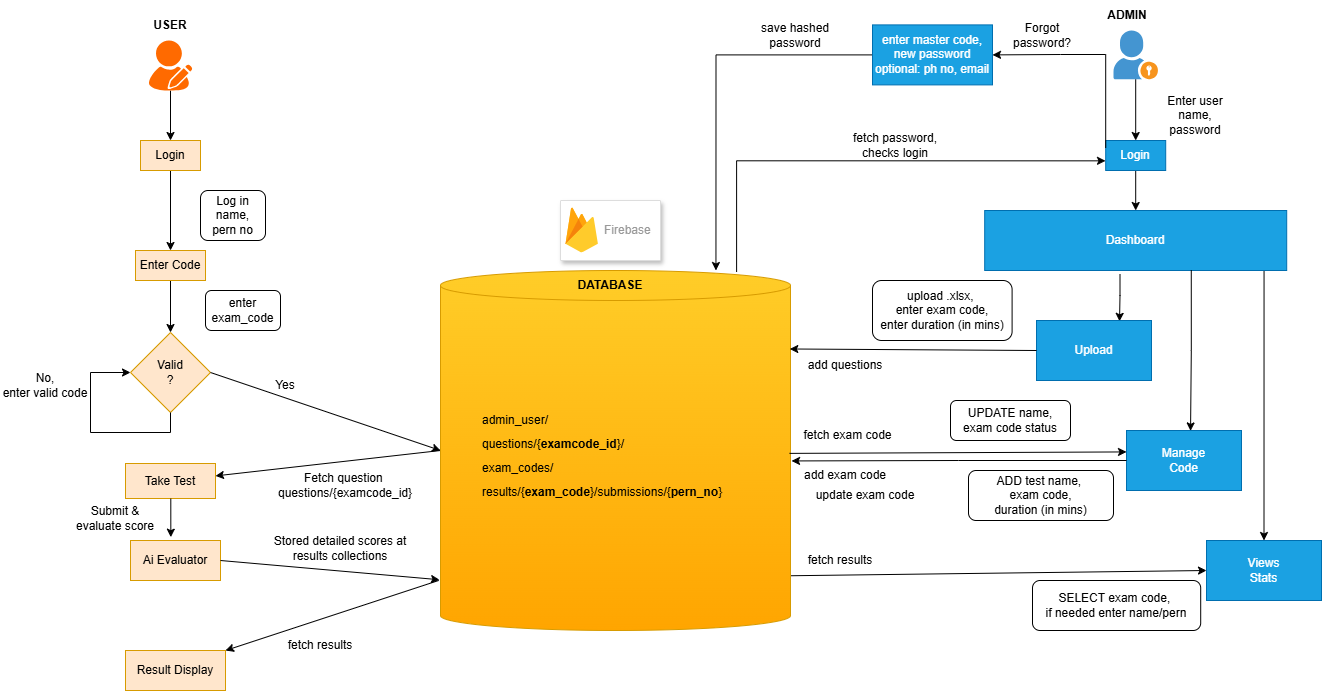

The diagram above was exported from draw.io. Its source (the exported page's mxGraphModel, read from the mxfile embedded in the PNG):
<mxGraphModel dx="1418" dy="786" grid="1" gridSize="10" guides="1" tooltips="1" connect="1" arrows="1" fold="1" page="1" pageScale="1" pageWidth="850" pageHeight="1100" math="0" shadow="0">
  <root>
    <mxCell id="0" />
    <mxCell id="1" parent="0" />
    <mxCell id="2" edge="1" parent="1" source="3" style="edgeStyle=orthogonalEdgeStyle;rounded=0;orthogonalLoop=1;jettySize=auto;html=1;" target="5" value="">
      <mxGeometry relative="1" as="geometry" />
    </mxCell>
    <mxCell id="3" parent="1" style="rounded=0;whiteSpace=wrap;html=1;fillColor=#ffe6cc;strokeColor=#d79b00;" value="Login" vertex="1">
      <mxGeometry height="30" width="60" x="170" y="210" as="geometry" />
    </mxCell>
    <mxCell id="4" edge="1" parent="1" source="5" style="edgeStyle=orthogonalEdgeStyle;rounded=0;orthogonalLoop=1;jettySize=auto;html=1;" target="6" value="">
      <mxGeometry relative="1" as="geometry" />
    </mxCell>
    <mxCell id="5" parent="1" style="rounded=0;whiteSpace=wrap;html=1;fillColor=#ffe6cc;strokeColor=#d79b00;" value="Enter Code" vertex="1">
      <mxGeometry height="30" width="70" x="165" y="320" as="geometry" />
    </mxCell>
    <mxCell id="6" parent="1" style="rhombus;whiteSpace=wrap;html=1;fillColor=#ffe6cc;strokeColor=#d79b00;" value="Valid&lt;div&gt;?&lt;/div&gt;" vertex="1">
      <mxGeometry height="80" width="80" x="160" y="402" as="geometry" />
    </mxCell>
    <mxCell id="7" parent="1" style="rounded=0;whiteSpace=wrap;html=1;fillColor=#ffe6cc;strokeColor=#d79b00;" value="Take Test" vertex="1">
      <mxGeometry height="35" width="90" x="155" y="533" as="geometry" />
    </mxCell>
    <mxCell id="8" parent="1" style="rounded=0;whiteSpace=wrap;html=1;fillColor=#ffe6cc;strokeColor=#d79b00;" value="Result Display" vertex="1">
      <mxGeometry height="40" width="100" x="155" y="720" as="geometry" />
    </mxCell>
    <mxCell id="9" edge="1" parent="1" source="13" style="rounded=0;orthogonalLoop=1;jettySize=auto;html=1;exitX=0;exitY=0.5;exitDx=0;exitDy=0;exitPerimeter=0;" target="7">
      <mxGeometry relative="1" as="geometry" />
    </mxCell>
    <mxCell id="10" edge="1" parent="1" source="13" style="rounded=0;orthogonalLoop=1;jettySize=auto;html=1;exitX=0.992;exitY=0.848;exitDx=0;exitDy=0;exitPerimeter=0;entryX=0;entryY=0.5;entryDx=0;entryDy=0;" target="26">
      <mxGeometry relative="1" as="geometry" />
    </mxCell>
    <mxCell id="11" edge="1" parent="1" source="13" style="rounded=0;orthogonalLoop=1;jettySize=auto;html=1;exitX=-0.005;exitY=0.861;exitDx=0;exitDy=0;exitPerimeter=0;entryX=1;entryY=0;entryDx=0;entryDy=0;" target="8">
      <mxGeometry relative="1" as="geometry" />
    </mxCell>
    <mxCell id="12" edge="1" parent="1" source="13" style="edgeStyle=orthogonalEdgeStyle;rounded=0;orthogonalLoop=1;jettySize=auto;html=1;exitX=0.846;exitY=0.004;exitDx=0;exitDy=0;exitPerimeter=0;entryX=-0.003;entryY=0.678;entryDx=0;entryDy=0;entryPerimeter=0;" target="20">
      <mxGeometry relative="1" as="geometry">
        <Array as="points">
          <mxPoint x="766" y="230" />
        </Array>
        <mxPoint x="769.25" y="334.64000000000004" as="sourcePoint" />
        <mxPoint x="1135.2" y="215.29" as="targetPoint" />
      </mxGeometry>
    </mxCell>
    <mxCell id="13" parent="1" style="shape=cylinder3;whiteSpace=wrap;html=1;boundedLbl=1;backgroundOutline=1;size=15;align=left;fillColor=#ffcd28;strokeColor=#d79b00;gradientColor=#ffa500;" value="&lt;blockquote style=&quot;margin: 0px 0px 0px 40px; border: none; padding: 0px; line-height: 200%;&quot;&gt;admin_user/&lt;div&gt;questions/{&lt;b&gt;examcode_id&lt;/b&gt;}/&lt;/div&gt;&lt;div&gt;exam_codes/&lt;/div&gt;&lt;div&gt;results/{&lt;b&gt;exam_code&lt;/b&gt;}/submissions/{&lt;b&gt;pern_no&lt;/b&gt;}&lt;/div&gt;&lt;/blockquote&gt;&lt;div&gt;&lt;br&gt;&lt;/div&gt;" vertex="1">
      <mxGeometry height="360" width="350" x="470" y="340" as="geometry" />
    </mxCell>
    <mxCell id="14" parent="1" style="rounded=0;whiteSpace=wrap;html=1;fillColor=#ffe6cc;strokeColor=#d79b00;" value="Ai Evaluator" vertex="1">
      <mxGeometry height="40" width="90" x="160" y="610" as="geometry" />
    </mxCell>
    <mxCell id="15" edge="1" parent="1" source="16" style="edgeStyle=orthogonalEdgeStyle;rounded=0;orthogonalLoop=1;jettySize=auto;html=1;" target="3" value="">
      <mxGeometry relative="1" as="geometry" />
    </mxCell>
    <mxCell id="16" parent="1" style="points=[];aspect=fixed;html=1;align=center;shadow=0;dashed=0;fillColor=#FF6A00;strokeColor=none;shape=mxgraph.alibaba_cloud.user_feedback_02;" value="" vertex="1">
      <mxGeometry height="50.099999999999994" width="43.199999999999996" x="178.4" y="110" as="geometry" />
    </mxCell>
    <mxCell id="17" edge="1" parent="1" source="18" style="edgeStyle=orthogonalEdgeStyle;rounded=0;orthogonalLoop=1;jettySize=auto;html=1;" target="20" value="">
      <mxGeometry relative="1" as="geometry" />
    </mxCell>
    <mxCell id="18" parent="1" style="shadow=0;dashed=0;html=1;strokeColor=none;fillColor=#4495D1;labelPosition=center;verticalLabelPosition=bottom;verticalAlign=top;align=center;outlineConnect=0;shape=mxgraph.veeam.portal_admin;" value="" vertex="1">
      <mxGeometry height="48.8" width="44.4" x="1143" y="100.00000000000001" as="geometry" />
    </mxCell>
    <mxCell id="19" edge="1" parent="1" source="20" style="edgeStyle=orthogonalEdgeStyle;rounded=0;orthogonalLoop=1;jettySize=auto;html=1;" target="23" value="">
      <mxGeometry relative="1" as="geometry" />
    </mxCell>
    <mxCell id="20" parent="1" style="rounded=0;whiteSpace=wrap;html=1;fillColor=#1ba1e2;fontColor=#ffffff;strokeColor=#006EAF;" value="Login" vertex="1">
      <mxGeometry height="30" width="60" x="1135.2" y="210" as="geometry" />
    </mxCell>
    <mxCell id="21" edge="1" parent="1" source="23" style="edgeStyle=orthogonalEdgeStyle;rounded=0;orthogonalLoop=1;jettySize=auto;html=1;exitX=0.448;exitY=1.066;exitDx=0;exitDy=0;entryX=0.722;entryY=0.014;entryDx=0;entryDy=0;entryPerimeter=0;exitPerimeter=0;" target="24">
      <mxGeometry relative="1" as="geometry" />
    </mxCell>
    <mxCell id="22" edge="1" parent="1" source="23" style="edgeStyle=orthogonalEdgeStyle;rounded=0;orthogonalLoop=1;jettySize=auto;html=1;exitX=0.925;exitY=1;exitDx=0;exitDy=0;entryX=0.5;entryY=0;entryDx=0;entryDy=0;exitPerimeter=0;" target="26">
      <mxGeometry relative="1" as="geometry" />
    </mxCell>
    <mxCell id="23" parent="1" style="rounded=0;whiteSpace=wrap;html=1;fillColor=#1ba1e2;fontColor=#ffffff;strokeColor=#006EAF;" value="Dashboard" vertex="1">
      <mxGeometry height="60" width="302" x="1014.2" y="280" as="geometry" />
    </mxCell>
    <mxCell id="24" parent="1" style="rounded=0;whiteSpace=wrap;html=1;fillColor=#1ba1e2;fontColor=#ffffff;strokeColor=#006EAF;" value="Upload" vertex="1">
      <mxGeometry height="60" width="115" x="1066" y="390" as="geometry" />
    </mxCell>
    <mxCell id="25" parent="1" style="rounded=0;whiteSpace=wrap;html=1;fillColor=#1ba1e2;fontColor=#ffffff;strokeColor=#006EAF;" value="Manage&lt;div&gt;Code&lt;/div&gt;" vertex="1">
      <mxGeometry height="60" width="115" x="1156" y="500" as="geometry" />
    </mxCell>
    <mxCell id="26" parent="1" style="rounded=0;whiteSpace=wrap;html=1;fillColor=#1ba1e2;fontColor=#ffffff;strokeColor=#006EAF;" value="Views&lt;br&gt;Stats" vertex="1">
      <mxGeometry height="60" width="115" x="1236" y="610" as="geometry" />
    </mxCell>
    <mxCell id="27" parent="1" style="rounded=1;whiteSpace=wrap;html=1;" value="upload .xlsx,&amp;nbsp;&lt;div&gt;enter exam code,&lt;/div&gt;&lt;div&gt;enter duration (in mins)&lt;/div&gt;" vertex="1">
      <mxGeometry height="60" width="139.6" x="902.0000000000001" y="350" as="geometry" />
    </mxCell>
    <mxCell id="28" parent="1" style="rounded=1;whiteSpace=wrap;html=1;" value="ADD test name,&amp;nbsp;&lt;div&gt;exam code,&lt;/div&gt;&lt;div&gt;duration (in mins)&lt;/div&gt;" vertex="1">
      <mxGeometry height="50" width="145" x="998" y="540" as="geometry" />
    </mxCell>
    <mxCell id="29" parent="1" style="rounded=1;whiteSpace=wrap;html=1;" value="UPDATE name,&lt;div&gt;exam code status&lt;/div&gt;" vertex="1">
      <mxGeometry height="40" width="120" x="980" y="470" as="geometry" />
    </mxCell>
    <mxCell id="30" parent="1" style="rounded=1;whiteSpace=wrap;html=1;" value="SELECT exam code,&amp;nbsp;&lt;div&gt;if needed enter name/pern&lt;/div&gt;" vertex="1">
      <mxGeometry height="50" width="168.2" x="1062" y="650" as="geometry" />
    </mxCell>
    <mxCell id="31" edge="1" parent="1" source="6" style="rounded=0;orthogonalLoop=1;jettySize=auto;html=1;exitX=1;exitY=0.5;exitDx=0;exitDy=0;entryX=0;entryY=0.5;entryDx=0;entryDy=0;entryPerimeter=0;" target="13">
      <mxGeometry relative="1" as="geometry" />
    </mxCell>
    <mxCell id="32" edge="1" parent="1" source="7" style="edgeStyle=orthogonalEdgeStyle;rounded=0;orthogonalLoop=1;jettySize=auto;html=1;exitX=0.5;exitY=1;exitDx=0;exitDy=0;entryX=0.448;entryY=-0.083;entryDx=0;entryDy=0;entryPerimeter=0;" target="14">
      <mxGeometry relative="1" as="geometry">
        <Array as="points">
          <mxPoint x="200" y="607" />
          <mxPoint x="200" y="607" />
        </Array>
      </mxGeometry>
    </mxCell>
    <mxCell id="33" parent="1" style="fillColor=#ffffff;strokeColor=#dddddd;shadow=1;strokeWidth=1;rounded=1;absoluteArcSize=1;arcSize=2;" value="" vertex="1">
      <mxGeometry height="60" width="100" x="590" y="270" as="geometry" />
    </mxCell>
    <mxCell id="34" parent="33" style="sketch=0;dashed=0;connectable=0;html=1;fillColor=#5184F3;strokeColor=none;shape=mxgraph.gcp2.firebase;part=1;labelPosition=right;verticalLabelPosition=middle;align=left;verticalAlign=middle;spacingLeft=5;fontColor=#999999;fontSize=12;" value="Firebase" vertex="1">
      <mxGeometry height="45" relative="1" width="32.4" as="geometry">
        <mxPoint x="5" y="7" as="offset" />
      </mxGeometry>
    </mxCell>
    <mxCell id="35" edge="1" parent="1" source="23" style="edgeStyle=orthogonalEdgeStyle;rounded=0;orthogonalLoop=1;jettySize=auto;html=1;exitX=0.684;exitY=0.993;exitDx=0;exitDy=0;entryX=0.557;entryY=0.007;entryDx=0;entryDy=0;entryPerimeter=0;exitPerimeter=0;" target="25">
      <mxGeometry relative="1" as="geometry" />
    </mxCell>
    <mxCell id="36" edge="1" parent="1" source="24" style="rounded=0;orthogonalLoop=1;jettySize=auto;html=1;exitX=0;exitY=0.5;exitDx=0;exitDy=0;entryX=0.998;entryY=0.218;entryDx=0;entryDy=0;entryPerimeter=0;" target="13">
      <mxGeometry relative="1" as="geometry" />
    </mxCell>
    <mxCell id="37" edge="1" parent="1" source="25" style="edgeStyle=orthogonalEdgeStyle;rounded=0;orthogonalLoop=1;jettySize=auto;html=1;exitX=0;exitY=0.5;exitDx=0;exitDy=0;entryX=1.003;entryY=0.529;entryDx=0;entryDy=0;entryPerimeter=0;" target="13">
      <mxGeometry relative="1" as="geometry" />
    </mxCell>
    <mxCell id="38" edge="1" parent="1" source="13" style="rounded=0;orthogonalLoop=1;jettySize=auto;html=1;exitX=0.997;exitY=0.508;exitDx=0;exitDy=0;exitPerimeter=0;entryX=0;entryY=0.357;entryDx=0;entryDy=0;entryPerimeter=0;" target="25">
      <mxGeometry relative="1" as="geometry" />
    </mxCell>
    <mxCell id="39" edge="1" parent="1" source="14" style="rounded=0;orthogonalLoop=1;jettySize=auto;html=1;exitX=1;exitY=0.5;exitDx=0;exitDy=0;entryX=-0.003;entryY=0.859;entryDx=0;entryDy=0;entryPerimeter=0;" target="13">
      <mxGeometry relative="1" as="geometry" />
    </mxCell>
    <mxCell id="41" edge="1" parent="1" source="6" style="edgeStyle=orthogonalEdgeStyle;rounded=0;orthogonalLoop=1;jettySize=auto;html=1;exitX=0.5;exitY=1;exitDx=0;exitDy=0;entryX=0;entryY=0.5;entryDx=0;entryDy=0;" target="6">
      <mxGeometry relative="1" as="geometry">
        <Array as="points">
          <mxPoint x="200" y="502" />
          <mxPoint x="120" y="502" />
          <mxPoint x="120" y="442" />
        </Array>
        <mxPoint x="200" y="482" as="targetPoint" />
      </mxGeometry>
    </mxCell>
    <mxCell id="42" parent="1" style="text;html=1;whiteSpace=wrap;strokeColor=none;fillColor=none;align=center;verticalAlign=middle;rounded=0;" value="Yes" vertex="1">
      <mxGeometry height="30" width="70" x="280" y="440" as="geometry" />
    </mxCell>
    <mxCell id="43" parent="1" style="text;html=1;whiteSpace=wrap;strokeColor=none;fillColor=none;align=center;verticalAlign=middle;rounded=0;" value="No,&lt;br&gt;enter valid code" vertex="1">
      <mxGeometry height="30" width="90" x="30" y="440" as="geometry" />
    </mxCell>
    <mxCell id="44" parent="1" style="text;html=1;whiteSpace=wrap;strokeColor=none;fillColor=none;align=center;verticalAlign=middle;rounded=0;" value="Fetch question&amp;nbsp;&lt;div&gt;questions/{examcode_id}&lt;/div&gt;" vertex="1">
      <mxGeometry height="30" width="110" x="320" y="540" as="geometry" />
    </mxCell>
    <mxCell id="45" parent="1" style="text;html=1;whiteSpace=wrap;strokeColor=none;fillColor=none;align=center;verticalAlign=middle;rounded=0;" value="Submit &amp;amp;&lt;br&gt;evaluate score" vertex="1">
      <mxGeometry height="30" width="90" x="100" y="573" as="geometry" />
    </mxCell>
    <mxCell id="46" parent="1" style="text;html=1;whiteSpace=wrap;strokeColor=none;fillColor=none;align=center;verticalAlign=middle;rounded=0;" value="Stored detailed scores at&lt;div&gt;results collections&lt;/div&gt;" vertex="1">
      <mxGeometry height="30" width="180" x="280" y="603" as="geometry" />
    </mxCell>
    <mxCell id="47" parent="1" style="text;html=1;whiteSpace=wrap;strokeColor=none;fillColor=none;align=center;verticalAlign=middle;rounded=0;" value="fetch results" vertex="1">
      <mxGeometry height="30" width="80" x="310" y="700" as="geometry" />
    </mxCell>
    <mxCell id="48" edge="1" parent="1" source="50" style="edgeStyle=orthogonalEdgeStyle;rounded=0;orthogonalLoop=1;jettySize=auto;html=1;entryX=0.787;entryY=0.023;entryDx=0;entryDy=0;entryPerimeter=0;">
      <mxGeometry relative="1" as="geometry">
        <mxPoint x="1135.2" y="216.72" as="sourcePoint" />
        <mxPoint x="745.45" y="340" as="targetPoint" />
      </mxGeometry>
    </mxCell>
    <mxCell id="49" parent="1" style="text;html=1;whiteSpace=wrap;strokeColor=none;fillColor=none;align=center;verticalAlign=middle;rounded=0;" value="Enter user name, password" vertex="1">
      <mxGeometry height="30" width="60" x="1195.2" y="170" as="geometry" />
    </mxCell>
    <mxCell id="50" parent="1" style="rounded=0;whiteSpace=wrap;html=1;fillColor=#1ba1e2;fontColor=#ffffff;strokeColor=#006EAF;" value="enter master code,&lt;br&gt;&lt;div&gt;new password&lt;br&gt;optional: ph no, email&lt;/div&gt;" vertex="1">
      <mxGeometry height="60" width="120" x="902" y="94.4" as="geometry" />
    </mxCell>
    <mxCell id="51" edge="1" parent="1" source="20" style="edgeStyle=orthogonalEdgeStyle;rounded=0;orthogonalLoop=1;jettySize=auto;html=1;exitX=0;exitY=0.25;exitDx=0;exitDy=0;entryX=1;entryY=0.5;entryDx=0;entryDy=0;" target="50">
      <mxGeometry relative="1" as="geometry">
        <Array as="points">
          <mxPoint x="1135" y="124" />
          <mxPoint x="1090" y="124" />
        </Array>
      </mxGeometry>
    </mxCell>
    <mxCell id="52" parent="1" style="text;html=1;whiteSpace=wrap;strokeColor=none;fillColor=none;align=center;verticalAlign=middle;rounded=0;" value="save hashed password" vertex="1">
      <mxGeometry height="30" width="90" x="780" y="90" as="geometry" />
    </mxCell>
    <mxCell id="53" parent="1" style="text;html=1;whiteSpace=wrap;strokeColor=none;fillColor=none;align=center;verticalAlign=middle;rounded=0;" value="fetch password, checks login" vertex="1">
      <mxGeometry height="30" width="110" x="870" y="200" as="geometry" />
    </mxCell>
    <mxCell id="54" parent="1" style="text;html=1;whiteSpace=wrap;strokeColor=none;fillColor=none;align=center;verticalAlign=middle;rounded=0;" value="fetch results" vertex="1">
      <mxGeometry height="30" width="120" x="810" y="615" as="geometry" />
    </mxCell>
    <mxCell id="55" parent="1" style="text;html=1;whiteSpace=wrap;strokeColor=none;fillColor=none;align=center;verticalAlign=middle;rounded=0;" value="add exam code" vertex="1">
      <mxGeometry height="30" width="90" x="830" y="530" as="geometry" />
    </mxCell>
    <mxCell id="56" parent="1" style="text;html=1;whiteSpace=wrap;strokeColor=none;fillColor=none;align=center;verticalAlign=middle;rounded=0;" value="update exam code" vertex="1">
      <mxGeometry height="30" width="110" x="840" y="550" as="geometry" />
    </mxCell>
    <mxCell id="57" parent="1" style="text;html=1;whiteSpace=wrap;strokeColor=none;fillColor=none;align=center;verticalAlign=middle;rounded=0;" value="add questions" vertex="1">
      <mxGeometry height="30" width="80" x="835" y="420" as="geometry" />
    </mxCell>
    <mxCell id="z-uoMkbP_Fk0poZ6fL2p-57" parent="1" style="text;html=1;whiteSpace=wrap;strokeColor=none;fillColor=none;align=center;verticalAlign=middle;rounded=0;" value="&lt;b&gt;USER&lt;/b&gt;" vertex="1">
      <mxGeometry height="30" width="60" x="170" y="80" as="geometry" />
    </mxCell>
    <mxCell id="z-uoMkbP_Fk0poZ6fL2p-58" parent="1" style="text;html=1;whiteSpace=wrap;strokeColor=none;fillColor=none;align=center;verticalAlign=middle;rounded=0;" value="&lt;b&gt;ADMIN&lt;/b&gt;" vertex="1">
      <mxGeometry height="30" width="60" x="1127.4" y="70" as="geometry" />
    </mxCell>
    <mxCell id="z-uoMkbP_Fk0poZ6fL2p-59" parent="1" style="text;html=1;whiteSpace=wrap;strokeColor=none;fillColor=none;align=center;verticalAlign=middle;rounded=0;" value="&lt;b&gt;DATABASE&lt;/b&gt;" vertex="1">
      <mxGeometry height="30" width="60" x="610" y="340" as="geometry" />
    </mxCell>
    <mxCell id="z-uoMkbP_Fk0poZ6fL2p-61" parent="1" style="text;html=1;whiteSpace=wrap;strokeColor=none;fillColor=none;align=center;verticalAlign=middle;rounded=0;" value="Forgot&lt;div&gt;password?&lt;/div&gt;" vertex="1">
      <mxGeometry height="30" width="60" x="1041.6" y="90" as="geometry" />
    </mxCell>
    <mxCell id="z-uoMkbP_Fk0poZ6fL2p-62" parent="1" style="text;html=1;whiteSpace=wrap;strokeColor=none;fillColor=none;align=center;verticalAlign=middle;rounded=0;" value="fetch&amp;nbsp;&lt;span style=&quot;background-color: transparent; color: light-dark(rgb(0, 0, 0), rgb(255, 255, 255));&quot;&gt;exam code&lt;/span&gt;" vertex="1">
      <mxGeometry height="30" width="135" x="810" y="490" as="geometry" />
    </mxCell>
    <mxCell id="z-uoMkbP_Fk0poZ6fL2p-63" parent="1" style="rounded=1;whiteSpace=wrap;html=1;" value="Log in&lt;br&gt;name,&lt;div&gt;pern no&lt;/div&gt;" vertex="1">
      <mxGeometry height="50" width="65" x="230" y="260" as="geometry" />
    </mxCell>
    <mxCell id="z-uoMkbP_Fk0poZ6fL2p-65" parent="1" style="rounded=1;whiteSpace=wrap;html=1;" value="enter exam_code" vertex="1">
      <mxGeometry height="40" width="75" x="235" y="360" as="geometry" />
    </mxCell>
  </root>
</mxGraphModel>